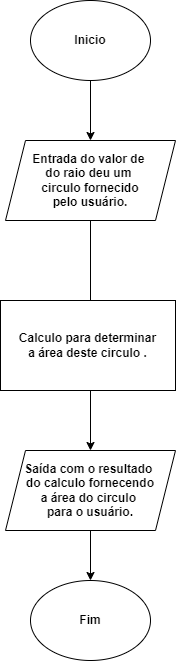

The diagram above was exported from draw.io. Its source (the exported page's mxGraphModel, read from the mxfile embedded in the PNG):
<mxGraphModel dx="2072" dy="1135" grid="1" gridSize="10" guides="1" tooltips="1" connect="1" arrows="1" fold="1" page="1" pageScale="1" pageWidth="850" pageHeight="1100" math="0" shadow="0">
  <root>
    <mxCell id="0" />
    <mxCell id="1" parent="0" />
    <mxCell id="PBwjPcmHuXbGxSfvPWQs-1" value="Inicio" style="ellipse;whiteSpace=wrap;html=1;fontStyle=1" parent="1" vertex="1">
      <mxGeometry x="305" y="80" width="120" height="80" as="geometry" />
    </mxCell>
    <mxCell id="PBwjPcmHuXbGxSfvPWQs-8" value="" style="edgeStyle=orthogonalEdgeStyle;rounded=0;orthogonalLoop=1;jettySize=auto;html=1;fontStyle=1" parent="1" source="PBwjPcmHuXbGxSfvPWQs-2" target="PBwjPcmHuXbGxSfvPWQs-4" edge="1">
      <mxGeometry relative="1" as="geometry" />
    </mxCell>
    <mxCell id="PBwjPcmHuXbGxSfvPWQs-2" value="Entrada do valor de&amp;nbsp;&lt;div&gt;do raio deu um&amp;nbsp;&lt;/div&gt;&lt;div&gt;circulo fornecido&lt;/div&gt;&lt;div&gt;pelo usuário.&lt;/div&gt;" style="shape=parallelogram;perimeter=parallelogramPerimeter;whiteSpace=wrap;html=1;fixedSize=1;fontStyle=1" parent="1" vertex="1">
      <mxGeometry x="280" y="220" width="170" height="80" as="geometry" />
    </mxCell>
    <mxCell id="PBwjPcmHuXbGxSfvPWQs-7" value="" style="edgeStyle=orthogonalEdgeStyle;rounded=0;orthogonalLoop=1;jettySize=auto;html=1;exitX=0.5;exitY=1;exitDx=0;exitDy=0;fontStyle=1" parent="1" source="PBwjPcmHuXbGxSfvPWQs-1" target="PBwjPcmHuXbGxSfvPWQs-2" edge="1">
      <mxGeometry relative="1" as="geometry">
        <mxPoint x="355" y="150" as="sourcePoint" />
      </mxGeometry>
    </mxCell>
    <mxCell id="PBwjPcmHuXbGxSfvPWQs-9" value="" style="edgeStyle=orthogonalEdgeStyle;rounded=0;orthogonalLoop=1;jettySize=auto;html=1;exitX=0.5;exitY=1;exitDx=0;exitDy=0;fontStyle=1" parent="1" source="PBwjPcmHuXbGxSfvPWQs-4" target="PBwjPcmHuXbGxSfvPWQs-5" edge="1">
      <mxGeometry relative="1" as="geometry">
        <mxPoint x="375" y="610" as="sourcePoint" />
      </mxGeometry>
    </mxCell>
    <mxCell id="PBwjPcmHuXbGxSfvPWQs-4" value="Saída com o resultado&amp;nbsp;&lt;div&gt;&lt;span style=&quot;background-color: initial;&quot;&gt;do calculo fornecendo&lt;/span&gt;&lt;/div&gt;&lt;div&gt;&lt;span style=&quot;background-color: initial;&quot;&gt;a área do circulo&amp;nbsp;&lt;/span&gt;&lt;/div&gt;&lt;div&gt;&lt;span style=&quot;background-color: initial;&quot;&gt;para o usuário.&lt;/span&gt;&lt;/div&gt;" style="shape=parallelogram;perimeter=parallelogramPerimeter;whiteSpace=wrap;html=1;fixedSize=1;fontStyle=1" parent="1" vertex="1">
      <mxGeometry x="280" y="530" width="170" height="80" as="geometry" />
    </mxCell>
    <mxCell id="PBwjPcmHuXbGxSfvPWQs-5" value="Fim" style="ellipse;whiteSpace=wrap;html=1;fontStyle=1" parent="1" vertex="1">
      <mxGeometry x="305" y="660" width="120" height="80" as="geometry" />
    </mxCell>
    <mxCell id="PBwjPcmHuXbGxSfvPWQs-10" value="Calculo para determinar&lt;div&gt;&lt;span style=&quot;background-color: initial;&quot;&gt;a área deste circulo .&lt;/span&gt;&lt;/div&gt;" style="rounded=0;whiteSpace=wrap;html=1;fontStyle=1" parent="1" vertex="1">
      <mxGeometry x="275" y="380" width="175" height="90" as="geometry" />
    </mxCell>
  </root>
</mxGraphModel>